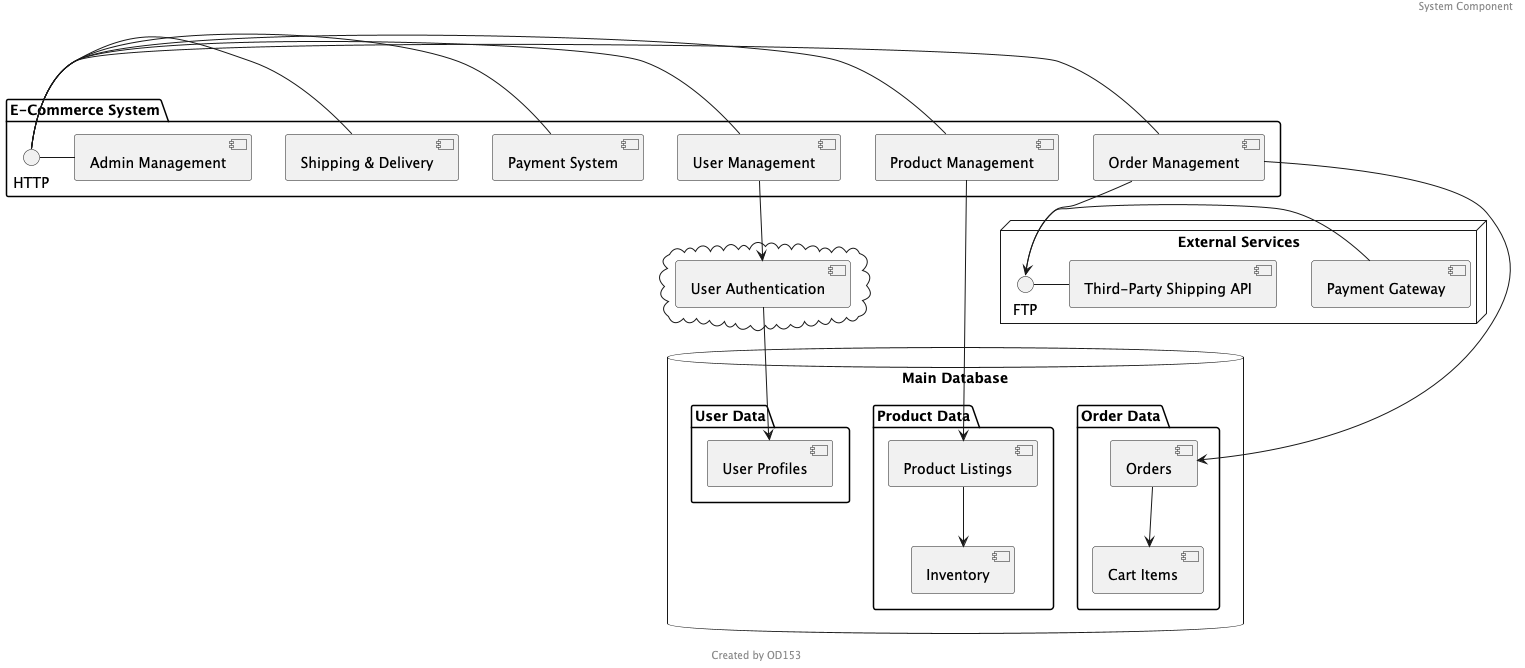

The diagram above was rendered by PlantUML. Its source (embedded in the PNG):
@startuml
header System Component
footer Created by OD153
package "E-Commerce System" {
  HTTP - [User Management]
  HTTP - [Product Management]
  HTTP - [Order Management]
  HTTP - [Payment System]
  HTTP - [Shipping & Delivery]
  HTTP - [Admin Management]
}

node "External Services" {
  FTP - [Payment Gateway]
  FTP - [Third-Party Shipping API]
  [Order Management] --> FTP
}

cloud {
  [User Authentication]
}

database "Main Database" {
  folder "User Data" {
    [User Profiles]
  }
  folder "Order Data" {
    [Orders]
    [Cart Items]
  }
  folder "Product Data" {
    [Product Listings]
    [Inventory]
  }
}

[User Management] --> [User Authentication]
[User Authentication] --> [User Profiles]
[Order Management] --> [Orders]
[Orders] --> [Cart Items]
[Product Management] --> [Product Listings]
[Product Listings] --> [Inventory]

@enduml